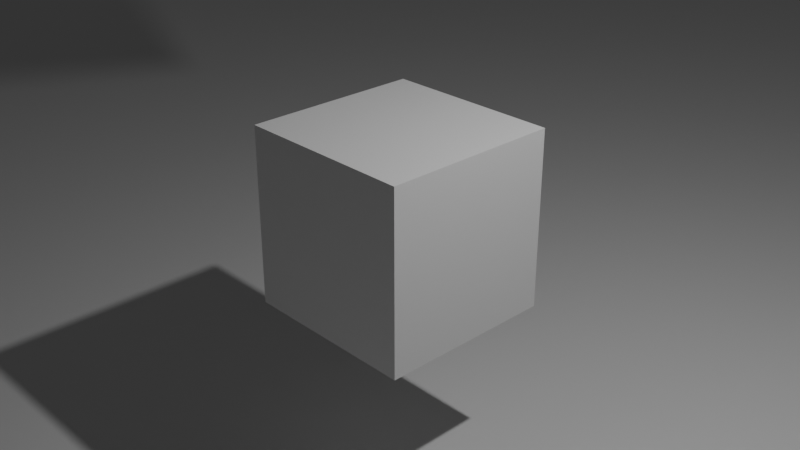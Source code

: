 # Source: quick-start.blend  (saved by Blender 5.0.119; exported with 4.5.12 LTS)
import bpy
from mathutils import Matrix  # noqa: F401  (used for matrix-valued properties, if any)

bpy.ops.wm.read_factory_settings(use_empty=True)
scene = bpy.context.scene
scene.name = 'Scene'

# ---- collections
col_collection = bpy.data.collections.new('Collection'); scene.collection.children.link(col_collection)

# ---- materials (node trees are filled in below, after node groups)
mat_material = bpy.data.materials.new('Material')
mat_material.alpha_threshold = 0.0
mat_material.use_backface_culling_lightprobe_volume = False
mat_material.roughness = 0.5
mat_material.line_color = (0.0, 0.0, 0.0, 1.0)
mat_material_001 = bpy.data.materials.new('Material.001')
mat_material_001.alpha_threshold = 0.0
mat_material_001.use_backface_culling_lightprobe_volume = False
mat_material_001.roughness = 0.5
mat_material_001.line_color = (0.0, 0.0, 0.0, 1.0)

# ---- material node trees
mat_material.use_nodes = True; mat_material.node_tree.nodes.clear()
_N = mat_material.node_tree.nodes; _L = mat_material.node_tree.links
n0 = _N.new('ShaderNodeOutputMaterial'); n0.name = 'Material Output'; n0.location = (200, 100)
n1 = _N.new('ShaderNodeBsdfPrincipled'); n1.name = 'Principled BSDF'; n1.location = (-200, 100)
_L.new(n1.outputs[0], n0.inputs[0])
n0.is_active_output = True
mat_material_001.use_nodes = True; mat_material_001.node_tree.nodes.clear()
_N = mat_material_001.node_tree.nodes; _L = mat_material_001.node_tree.links
n0 = _N.new('ShaderNodeOutputMaterial'); n0.name = 'Material Output'; n0.location = (200, 100)
n1 = _N.new('ShaderNodeBsdfPrincipled'); n1.name = 'Principled BSDF'; n1.location = (-200, 100)
_L.new(n1.outputs[0], n0.inputs[0])
n0.is_active_output = True

# ---- world
world_world = bpy.data.worlds.new('World'); scene.world = world_world
world_world.use_nodes = True; world_world.node_tree.nodes.clear()
_N = world_world.node_tree.nodes; _L = world_world.node_tree.links
n0 = _N.new('ShaderNodeOutputWorld'); n0.name = 'World Output'; n0.location = (200, 100)
n1 = _N.new('ShaderNodeBackground'); n1.name = 'Background'; n1.location = (-200, 100)
n1.inputs[0].default_value = (0.05088, 0.05088, 0.05088, 1.0)
_L.new(n1.outputs[0], n0.inputs[0])
n0.is_active_output = True
world_world.color = (0.05088, 0.05088, 0.05088)
world_world.sun_shadow_jitter_overblur = 0.0

# ---- cameras
cam_camera = bpy.data.cameras.new('Camera')
cam_camera.clip_end = 100.0
cam_camera.ortho_scale = 7.314

# ---- lights
light_light = bpy.data.lights.new('Light', 'POINT')
light_light.energy = 1000.0
light_light.shadow_soft_size = 0.1

# ---- meshes
me_cube = bpy.data.meshes.new('Cube')
me_cube.from_pydata([(1.0, 1.0, 1.0), (1.0, 1.0, -1.0), (1.0, -1.0, 1.0), (1.0, -1.0, -1.0), (-1.0, 1.0, 1.0), (-1.0, 1.0, -1.0), (-1.0, -1.0, 1.0), (-1.0, -1.0, -1.0)], [], [(0, 4, 6, 2), (3, 2, 6, 7), (7, 6, 4, 5), (5, 1, 3, 7), (1, 0, 2, 3), (5, 4, 0, 1)])
_uv = me_cube.uv_layers.new(name='UVMap')
_uv.uv.foreach_set('vector', [0.625, 0.5, 0.875, 0.5, 0.875, 0.75, 0.625, 0.75, 0.375, 0.75, 0.625, 0.75, 0.625, 1.0, 0.375, 1.0, 0.375, 0.0, 0.625, 0.0, 0.625, 0.25, 0.375, 0.25, 0.125, 0.5, 0.375, 0.5, 0.375, 0.75, 0.125, 0.75, 0.375, 0.5, 0.625, 0.5, 0.625, 0.75, 0.375, 0.75, 0.375, 0.25, 0.625, 0.25, 0.625, 0.5, 0.375, 0.5])
me_cube.materials.append(mat_material)
me_cube.use_mirror_vertex_groups = False
me_cube.update()
me_cube_001 = bpy.data.meshes.new('Cube.001')
me_cube_001.from_pydata([(1.0, 1.0, 1.0), (1.0, 1.0, -1.0), (1.0, -1.0, 1.0), (1.0, -1.0, -1.0), (-1.0, 1.0, 1.0), (-1.0, 1.0, -1.0), (-1.0, -1.0, 1.0), (-1.0, -1.0, -1.0)], [], [(0, 4, 6, 2), (3, 2, 6, 7), (7, 6, 4, 5), (5, 1, 3, 7), (1, 0, 2, 3), (5, 4, 0, 1)])
_uv = me_cube_001.uv_layers.new(name='UVMap')
_uv.uv.foreach_set('vector', [0.625, 0.5, 0.875, 0.5, 0.875, 0.75, 0.625, 0.75, 0.375, 0.75, 0.625, 0.75, 0.625, 1.0, 0.375, 1.0, 0.375, 0.0, 0.625, 0.0, 0.625, 0.25, 0.375, 0.25, 0.125, 0.5, 0.375, 0.5, 0.375, 0.75, 0.125, 0.75, 0.375, 0.5, 0.625, 0.5, 0.625, 0.75, 0.375, 0.75, 0.375, 0.25, 0.625, 0.25, 0.625, 0.5, 0.375, 0.5])
me_cube_001.materials.append(mat_material_001)
me_cube_001.use_mirror_vertex_groups = False
me_cube_001.update()
me_plane = bpy.data.meshes.new('Plane')
me_plane.from_pydata([(-1.0, -1.0, 0.0), (1.0, -1.0, 0.0), (-1.0, 1.0, 0.0), (1.0, 1.0, 0.0)], [], [(0, 1, 3, 2)])
_uv = me_plane.uv_layers.new(name='UVMap')
_uv.uv.foreach_set('vector', [0.0, 0.0, 1.0, 0.0, 1.0, 1.0, 0.0, 1.0])
me_plane.update()

# ---- objects
ob_cube = bpy.data.objects.new('Cube', me_cube)
ob_light = bpy.data.objects.new('Light', light_light)
ob_camera = bpy.data.objects.new('Camera', cam_camera)
ob_cube_001 = bpy.data.objects.new('Cube.001', me_cube_001)
ob_plane = bpy.data.objects.new('Plane', me_plane)
ob_solver = bpy.data.objects.new('Solver', None)

# ---- transforms, parenting, visibility, modifiers, constraints
ob_cube.location = (0.0, 0.0, 0.0)
ob_cube.lock_rotations_4d = False
ob_cube.empty_display_type = 'ARROWS'
ob_cube.lineart.crease_threshold = 0.0
_m = ob_cube.modifiers.new('Triangulate', 'TRIANGULATE')
_m.keep_custom_normals = True
ob_light.location = (4.076, 1.005, 5.904)
ob_light.rotation_euler = (0.6503, 0.05522, 1.866)
ob_light.lock_rotations_4d = False
ob_light.empty_display_type = 'ARROWS'
ob_light.color = (0.0, 0.0, 0.0, 0.0)
ob_light.lineart.crease_threshold = 0.0
ob_camera.location = (7.359, -6.926, 4.958)
ob_camera.rotation_euler = (1.109, 0.0, 0.8149)
ob_camera.lock_rotations_4d = False
ob_camera.empty_display_type = 'ARROWS'
ob_camera.color = (0.0, 0.0, 0.0, 0.0)
ob_camera.display_type = 'WIRE'
ob_camera.lineart.crease_threshold = 0.0
ob_cube_001.location = (0.0, 1.148, 5.558)
ob_cube_001.rotation_euler = (-0.246, -0.0, 0.0)
ob_cube_001.lock_rotations_4d = False
ob_cube_001.empty_display_type = 'ARROWS'
ob_cube_001.lineart.crease_threshold = 0.0
_m = ob_cube_001.modifiers.new('Triangulate', 'TRIANGULATE')
_m.keep_custom_normals = True
ob_plane.location = (0.0, 0.0, -2.89)
ob_plane.scale = (100.0, 100.0, 100.0)
_m = ob_plane.modifiers.new('Triangulate', 'TRIANGULATE')
_m.keep_custom_normals = True
ob_solver.location = (0.0, 0.0, 0.0)

# ---- collection membership
col_collection.objects.link(ob_cube)
col_collection.objects.link(ob_light)
col_collection.objects.link(ob_camera)
col_collection.objects.link(ob_cube_001)
col_collection.objects.link(ob_plane)
col_collection.objects.link(ob_solver)

# ---- scene / render settings (as saved in the file)
scene.camera = ob_camera
scene.frame_start = 1; scene.frame_end = 250; scene.frame_set(-5)
scene.render.engine = 'BLENDER_EEVEE_NEXT'
scene.render.bake_bias = 0.0
scene.render.bake_samples = 0
scene.cycles.sampling_pattern = 'TABULATED_SOBOL'
scene.eevee.use_volume_custom_range = False
bpy.context.view_layer.update()
